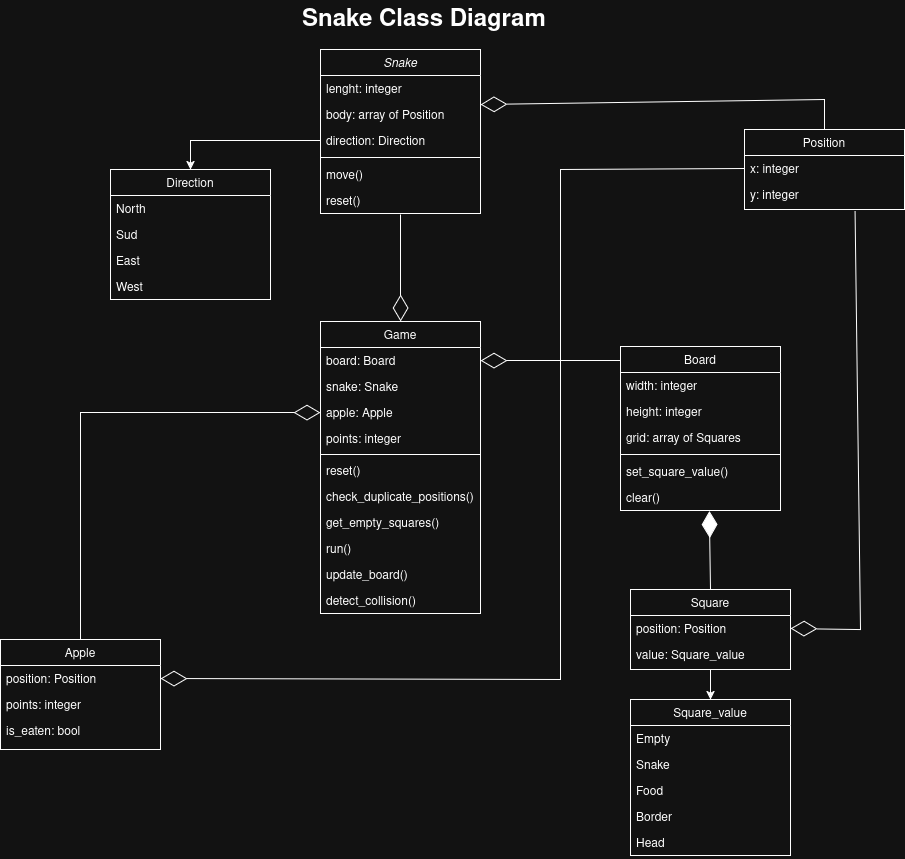

The diagram above was exported from draw.io. Its source (the exported page's mxGraphModel, read from the mxfile embedded in the PNG):
<mxGraphModel dx="2617" dy="2135" grid="1" gridSize="10" guides="1" tooltips="1" connect="1" arrows="1" fold="1" page="1" pageScale="1" pageWidth="827" pageHeight="1169" math="0" shadow="0">
  <root>
    <mxCell id="WIyWlLk6GJQsqaUBKTNV-0" />
    <mxCell id="WIyWlLk6GJQsqaUBKTNV-1" parent="WIyWlLk6GJQsqaUBKTNV-0" />
    <mxCell id="zkfFHV4jXpPFQw0GAbJ--0" value="Snake" style="swimlane;fontStyle=2;align=center;verticalAlign=top;childLayout=stackLayout;horizontal=1;startSize=26;horizontalStack=0;resizeParent=1;resizeLast=0;collapsible=1;marginBottom=0;rounded=0;shadow=0;strokeWidth=1;" parent="WIyWlLk6GJQsqaUBKTNV-1" vertex="1">
      <mxGeometry x="-90" y="-290" width="160" height="164" as="geometry">
        <mxRectangle x="230" y="140" width="160" height="26" as="alternateBounds" />
      </mxGeometry>
    </mxCell>
    <mxCell id="zkfFHV4jXpPFQw0GAbJ--1" value="lenght: integer" style="text;align=left;verticalAlign=top;spacingLeft=4;spacingRight=4;overflow=hidden;rotatable=0;points=[[0,0.5],[1,0.5]];portConstraint=eastwest;" parent="zkfFHV4jXpPFQw0GAbJ--0" vertex="1">
      <mxGeometry y="26" width="160" height="26" as="geometry" />
    </mxCell>
    <mxCell id="zkfFHV4jXpPFQw0GAbJ--2" value="body: array of Position" style="text;align=left;verticalAlign=top;spacingLeft=4;spacingRight=4;overflow=hidden;rotatable=0;points=[[0,0.5],[1,0.5]];portConstraint=eastwest;rounded=0;shadow=0;html=0;" parent="zkfFHV4jXpPFQw0GAbJ--0" vertex="1">
      <mxGeometry y="52" width="160" height="26" as="geometry" />
    </mxCell>
    <mxCell id="zkfFHV4jXpPFQw0GAbJ--3" value="direction: Direction" style="text;align=left;verticalAlign=top;spacingLeft=4;spacingRight=4;overflow=hidden;rotatable=0;points=[[0,0.5],[1,0.5]];portConstraint=eastwest;rounded=0;shadow=0;html=0;" parent="zkfFHV4jXpPFQw0GAbJ--0" vertex="1">
      <mxGeometry y="78" width="160" height="26" as="geometry" />
    </mxCell>
    <mxCell id="zkfFHV4jXpPFQw0GAbJ--4" value="" style="line;html=1;strokeWidth=1;align=left;verticalAlign=middle;spacingTop=-1;spacingLeft=3;spacingRight=3;rotatable=0;labelPosition=right;points=[];portConstraint=eastwest;" parent="zkfFHV4jXpPFQw0GAbJ--0" vertex="1">
      <mxGeometry y="104" width="160" height="8" as="geometry" />
    </mxCell>
    <mxCell id="RHxETs1-dTUiIPdUyP0p-41" value="move()" style="text;align=left;verticalAlign=top;spacingLeft=4;spacingRight=4;overflow=hidden;rotatable=0;points=[[0,0.5],[1,0.5]];portConstraint=eastwest;rounded=0;shadow=0;html=0;" parent="zkfFHV4jXpPFQw0GAbJ--0" vertex="1">
      <mxGeometry y="112" width="160" height="26" as="geometry" />
    </mxCell>
    <mxCell id="RHxETs1-dTUiIPdUyP0p-42" value="reset()" style="text;align=left;verticalAlign=top;spacingLeft=4;spacingRight=4;overflow=hidden;rotatable=0;points=[[0,0.5],[1,0.5]];portConstraint=eastwest;rounded=0;shadow=0;html=0;" parent="zkfFHV4jXpPFQw0GAbJ--0" vertex="1">
      <mxGeometry y="138" width="160" height="26" as="geometry" />
    </mxCell>
    <mxCell id="zkfFHV4jXpPFQw0GAbJ--6" value="Apple" style="swimlane;fontStyle=0;align=center;verticalAlign=top;childLayout=stackLayout;horizontal=1;startSize=26;horizontalStack=0;resizeParent=1;resizeLast=0;collapsible=1;marginBottom=0;rounded=0;shadow=0;strokeWidth=1;" parent="WIyWlLk6GJQsqaUBKTNV-1" vertex="1">
      <mxGeometry x="-410" y="300" width="160" height="110" as="geometry">
        <mxRectangle x="130" y="380" width="160" height="26" as="alternateBounds" />
      </mxGeometry>
    </mxCell>
    <mxCell id="zkfFHV4jXpPFQw0GAbJ--7" value="position: Position" style="text;align=left;verticalAlign=top;spacingLeft=4;spacingRight=4;overflow=hidden;rotatable=0;points=[[0,0.5],[1,0.5]];portConstraint=eastwest;" parent="zkfFHV4jXpPFQw0GAbJ--6" vertex="1">
      <mxGeometry y="26" width="160" height="26" as="geometry" />
    </mxCell>
    <mxCell id="zkfFHV4jXpPFQw0GAbJ--8" value="points: integer" style="text;align=left;verticalAlign=top;spacingLeft=4;spacingRight=4;overflow=hidden;rotatable=0;points=[[0,0.5],[1,0.5]];portConstraint=eastwest;rounded=0;shadow=0;html=0;" parent="zkfFHV4jXpPFQw0GAbJ--6" vertex="1">
      <mxGeometry y="52" width="160" height="26" as="geometry" />
    </mxCell>
    <mxCell id="RHxETs1-dTUiIPdUyP0p-45" value="is_eaten: bool" style="text;align=left;verticalAlign=top;spacingLeft=4;spacingRight=4;overflow=hidden;rotatable=0;points=[[0,0.5],[1,0.5]];portConstraint=eastwest;rounded=0;shadow=0;html=0;" parent="zkfFHV4jXpPFQw0GAbJ--6" vertex="1">
      <mxGeometry y="78" width="160" height="26" as="geometry" />
    </mxCell>
    <mxCell id="zkfFHV4jXpPFQw0GAbJ--13" value="Game" style="swimlane;fontStyle=0;align=center;verticalAlign=top;childLayout=stackLayout;horizontal=1;startSize=26;horizontalStack=0;resizeParent=1;resizeLast=0;collapsible=1;marginBottom=0;rounded=0;shadow=0;strokeWidth=1;" parent="WIyWlLk6GJQsqaUBKTNV-1" vertex="1">
      <mxGeometry x="-90" y="-18" width="160" height="292" as="geometry">
        <mxRectangle x="340" y="380" width="170" height="26" as="alternateBounds" />
      </mxGeometry>
    </mxCell>
    <mxCell id="zkfFHV4jXpPFQw0GAbJ--14" value="board: Board" style="text;align=left;verticalAlign=top;spacingLeft=4;spacingRight=4;overflow=hidden;rotatable=0;points=[[0,0.5],[1,0.5]];portConstraint=eastwest;" parent="zkfFHV4jXpPFQw0GAbJ--13" vertex="1">
      <mxGeometry y="26" width="160" height="26" as="geometry" />
    </mxCell>
    <mxCell id="RHxETs1-dTUiIPdUyP0p-8" value="snake: Snake" style="text;align=left;verticalAlign=top;spacingLeft=4;spacingRight=4;overflow=hidden;rotatable=0;points=[[0,0.5],[1,0.5]];portConstraint=eastwest;" parent="zkfFHV4jXpPFQw0GAbJ--13" vertex="1">
      <mxGeometry y="52" width="160" height="26" as="geometry" />
    </mxCell>
    <mxCell id="RHxETs1-dTUiIPdUyP0p-9" value="apple: Apple" style="text;align=left;verticalAlign=top;spacingLeft=4;spacingRight=4;overflow=hidden;rotatable=0;points=[[0,0.5],[1,0.5]];portConstraint=eastwest;" parent="zkfFHV4jXpPFQw0GAbJ--13" vertex="1">
      <mxGeometry y="78" width="160" height="26" as="geometry" />
    </mxCell>
    <mxCell id="RHxETs1-dTUiIPdUyP0p-49" value="points: integer" style="text;align=left;verticalAlign=top;spacingLeft=4;spacingRight=4;overflow=hidden;rotatable=0;points=[[0,0.5],[1,0.5]];portConstraint=eastwest;rounded=0;shadow=0;html=0;" parent="zkfFHV4jXpPFQw0GAbJ--13" vertex="1">
      <mxGeometry y="104" width="160" height="26" as="geometry" />
    </mxCell>
    <mxCell id="zkfFHV4jXpPFQw0GAbJ--15" value="" style="line;html=1;strokeWidth=1;align=left;verticalAlign=middle;spacingTop=-1;spacingLeft=3;spacingRight=3;rotatable=0;labelPosition=right;points=[];portConstraint=eastwest;" parent="zkfFHV4jXpPFQw0GAbJ--13" vertex="1">
      <mxGeometry y="130" width="160" height="6" as="geometry" />
    </mxCell>
    <mxCell id="s5BPj0L6gYsijWhyL1wP-0" value="reset()" style="text;align=left;verticalAlign=top;spacingLeft=4;spacingRight=4;overflow=hidden;rotatable=0;points=[[0,0.5],[1,0.5]];portConstraint=eastwest;rounded=0;shadow=0;html=0;" vertex="1" parent="zkfFHV4jXpPFQw0GAbJ--13">
      <mxGeometry y="136" width="160" height="26" as="geometry" />
    </mxCell>
    <mxCell id="s5BPj0L6gYsijWhyL1wP-1" value="check_duplicate_positions()" style="text;align=left;verticalAlign=top;spacingLeft=4;spacingRight=4;overflow=hidden;rotatable=0;points=[[0,0.5],[1,0.5]];portConstraint=eastwest;rounded=0;shadow=0;html=0;" vertex="1" parent="zkfFHV4jXpPFQw0GAbJ--13">
      <mxGeometry y="162" width="160" height="26" as="geometry" />
    </mxCell>
    <mxCell id="s5BPj0L6gYsijWhyL1wP-2" value="get_empty_squares()" style="text;align=left;verticalAlign=top;spacingLeft=4;spacingRight=4;overflow=hidden;rotatable=0;points=[[0,0.5],[1,0.5]];portConstraint=eastwest;rounded=0;shadow=0;html=0;" vertex="1" parent="zkfFHV4jXpPFQw0GAbJ--13">
      <mxGeometry y="188" width="160" height="26" as="geometry" />
    </mxCell>
    <mxCell id="RHxETs1-dTUiIPdUyP0p-32" value="run()" style="text;align=left;verticalAlign=top;spacingLeft=4;spacingRight=4;overflow=hidden;rotatable=0;points=[[0,0.5],[1,0.5]];portConstraint=eastwest;" parent="zkfFHV4jXpPFQw0GAbJ--13" vertex="1">
      <mxGeometry y="214" width="160" height="26" as="geometry" />
    </mxCell>
    <mxCell id="s5BPj0L6gYsijWhyL1wP-3" value="update_board()" style="text;align=left;verticalAlign=top;spacingLeft=4;spacingRight=4;overflow=hidden;rotatable=0;points=[[0,0.5],[1,0.5]];portConstraint=eastwest;rounded=0;shadow=0;html=0;" vertex="1" parent="zkfFHV4jXpPFQw0GAbJ--13">
      <mxGeometry y="240" width="160" height="26" as="geometry" />
    </mxCell>
    <mxCell id="RHxETs1-dTUiIPdUyP0p-48" value="detect_collision()" style="text;align=left;verticalAlign=top;spacingLeft=4;spacingRight=4;overflow=hidden;rotatable=0;points=[[0,0.5],[1,0.5]];portConstraint=eastwest;rounded=0;shadow=0;html=0;" parent="zkfFHV4jXpPFQw0GAbJ--13" vertex="1">
      <mxGeometry y="266" width="160" height="26" as="geometry" />
    </mxCell>
    <mxCell id="zkfFHV4jXpPFQw0GAbJ--17" value="Board" style="swimlane;fontStyle=0;align=center;verticalAlign=top;childLayout=stackLayout;horizontal=1;startSize=26;horizontalStack=0;resizeParent=1;resizeLast=0;collapsible=1;marginBottom=0;rounded=0;shadow=0;strokeWidth=1;" parent="WIyWlLk6GJQsqaUBKTNV-1" vertex="1">
      <mxGeometry x="210" y="7" width="160" height="164" as="geometry">
        <mxRectangle x="550" y="140" width="160" height="26" as="alternateBounds" />
      </mxGeometry>
    </mxCell>
    <mxCell id="zkfFHV4jXpPFQw0GAbJ--18" value="width: integer" style="text;align=left;verticalAlign=top;spacingLeft=4;spacingRight=4;overflow=hidden;rotatable=0;points=[[0,0.5],[1,0.5]];portConstraint=eastwest;" parent="zkfFHV4jXpPFQw0GAbJ--17" vertex="1">
      <mxGeometry y="26" width="160" height="26" as="geometry" />
    </mxCell>
    <mxCell id="zkfFHV4jXpPFQw0GAbJ--19" value="height: integer" style="text;align=left;verticalAlign=top;spacingLeft=4;spacingRight=4;overflow=hidden;rotatable=0;points=[[0,0.5],[1,0.5]];portConstraint=eastwest;rounded=0;shadow=0;html=0;" parent="zkfFHV4jXpPFQw0GAbJ--17" vertex="1">
      <mxGeometry y="52" width="160" height="26" as="geometry" />
    </mxCell>
    <mxCell id="zkfFHV4jXpPFQw0GAbJ--20" value="grid: array of Squares" style="text;align=left;verticalAlign=top;spacingLeft=4;spacingRight=4;overflow=hidden;rotatable=0;points=[[0,0.5],[1,0.5]];portConstraint=eastwest;rounded=0;shadow=0;html=0;" parent="zkfFHV4jXpPFQw0GAbJ--17" vertex="1">
      <mxGeometry y="78" width="160" height="26" as="geometry" />
    </mxCell>
    <mxCell id="zkfFHV4jXpPFQw0GAbJ--23" value="" style="line;html=1;strokeWidth=1;align=left;verticalAlign=middle;spacingTop=-1;spacingLeft=3;spacingRight=3;rotatable=0;labelPosition=right;points=[];portConstraint=eastwest;" parent="zkfFHV4jXpPFQw0GAbJ--17" vertex="1">
      <mxGeometry y="104" width="160" height="8" as="geometry" />
    </mxCell>
    <mxCell id="RHxETs1-dTUiIPdUyP0p-47" value="set_square_value()" style="text;align=left;verticalAlign=top;spacingLeft=4;spacingRight=4;overflow=hidden;rotatable=0;points=[[0,0.5],[1,0.5]];portConstraint=eastwest;rounded=0;shadow=0;html=0;" parent="zkfFHV4jXpPFQw0GAbJ--17" vertex="1">
      <mxGeometry y="112" width="160" height="26" as="geometry" />
    </mxCell>
    <mxCell id="s5BPj0L6gYsijWhyL1wP-4" value="clear()" style="text;align=left;verticalAlign=top;spacingLeft=4;spacingRight=4;overflow=hidden;rotatable=0;points=[[0,0.5],[1,0.5]];portConstraint=eastwest;rounded=0;shadow=0;html=0;" vertex="1" parent="zkfFHV4jXpPFQw0GAbJ--17">
      <mxGeometry y="138" width="160" height="26" as="geometry" />
    </mxCell>
    <mxCell id="RHxETs1-dTUiIPdUyP0p-0" value="Position" style="swimlane;fontStyle=0;align=center;verticalAlign=top;childLayout=stackLayout;horizontal=1;startSize=26;horizontalStack=0;resizeParent=1;resizeLast=0;collapsible=1;marginBottom=0;rounded=0;shadow=0;strokeWidth=1;" parent="WIyWlLk6GJQsqaUBKTNV-1" vertex="1">
      <mxGeometry x="334" y="-210" width="160" height="80" as="geometry">
        <mxRectangle x="130" y="380" width="160" height="26" as="alternateBounds" />
      </mxGeometry>
    </mxCell>
    <mxCell id="RHxETs1-dTUiIPdUyP0p-1" value="x: integer" style="text;align=left;verticalAlign=top;spacingLeft=4;spacingRight=4;overflow=hidden;rotatable=0;points=[[0,0.5],[1,0.5]];portConstraint=eastwest;" parent="RHxETs1-dTUiIPdUyP0p-0" vertex="1">
      <mxGeometry y="26" width="160" height="26" as="geometry" />
    </mxCell>
    <mxCell id="RHxETs1-dTUiIPdUyP0p-2" value="y: integer" style="text;align=left;verticalAlign=top;spacingLeft=4;spacingRight=4;overflow=hidden;rotatable=0;points=[[0,0.5],[1,0.5]];portConstraint=eastwest;rounded=0;shadow=0;html=0;" parent="RHxETs1-dTUiIPdUyP0p-0" vertex="1">
      <mxGeometry y="52" width="160" height="26" as="geometry" />
    </mxCell>
    <mxCell id="RHxETs1-dTUiIPdUyP0p-26" style="edgeStyle=orthogonalEdgeStyle;rounded=0;orthogonalLoop=1;jettySize=auto;html=1;exitX=0.5;exitY=1;exitDx=0;exitDy=0;entryX=0.5;entryY=0;entryDx=0;entryDy=0;" parent="WIyWlLk6GJQsqaUBKTNV-1" source="RHxETs1-dTUiIPdUyP0p-10" target="RHxETs1-dTUiIPdUyP0p-15" edge="1">
      <mxGeometry relative="1" as="geometry" />
    </mxCell>
    <mxCell id="RHxETs1-dTUiIPdUyP0p-10" value="Square" style="swimlane;fontStyle=0;align=center;verticalAlign=top;childLayout=stackLayout;horizontal=1;startSize=26;horizontalStack=0;resizeParent=1;resizeLast=0;collapsible=1;marginBottom=0;rounded=0;shadow=0;strokeWidth=1;" parent="WIyWlLk6GJQsqaUBKTNV-1" vertex="1">
      <mxGeometry x="220" y="250" width="160" height="80" as="geometry">
        <mxRectangle x="130" y="380" width="160" height="26" as="alternateBounds" />
      </mxGeometry>
    </mxCell>
    <mxCell id="RHxETs1-dTUiIPdUyP0p-11" value="position: Position" style="text;align=left;verticalAlign=top;spacingLeft=4;spacingRight=4;overflow=hidden;rotatable=0;points=[[0,0.5],[1,0.5]];portConstraint=eastwest;" parent="RHxETs1-dTUiIPdUyP0p-10" vertex="1">
      <mxGeometry y="26" width="160" height="26" as="geometry" />
    </mxCell>
    <mxCell id="RHxETs1-dTUiIPdUyP0p-12" value="value: Square_value" style="text;align=left;verticalAlign=top;spacingLeft=4;spacingRight=4;overflow=hidden;rotatable=0;points=[[0,0.5],[1,0.5]];portConstraint=eastwest;rounded=0;shadow=0;html=0;" parent="RHxETs1-dTUiIPdUyP0p-10" vertex="1">
      <mxGeometry y="52" width="160" height="26" as="geometry" />
    </mxCell>
    <mxCell id="RHxETs1-dTUiIPdUyP0p-15" value="Square_value" style="swimlane;fontStyle=0;align=center;verticalAlign=top;childLayout=stackLayout;horizontal=1;startSize=26;horizontalStack=0;resizeParent=1;resizeLast=0;collapsible=1;marginBottom=0;rounded=0;shadow=0;strokeWidth=1;" parent="WIyWlLk6GJQsqaUBKTNV-1" vertex="1">
      <mxGeometry x="220" y="360" width="160" height="156" as="geometry">
        <mxRectangle x="130" y="380" width="160" height="26" as="alternateBounds" />
      </mxGeometry>
    </mxCell>
    <mxCell id="RHxETs1-dTUiIPdUyP0p-16" value="Empty" style="text;align=left;verticalAlign=top;spacingLeft=4;spacingRight=4;overflow=hidden;rotatable=0;points=[[0,0.5],[1,0.5]];portConstraint=eastwest;" parent="RHxETs1-dTUiIPdUyP0p-15" vertex="1">
      <mxGeometry y="26" width="160" height="26" as="geometry" />
    </mxCell>
    <mxCell id="RHxETs1-dTUiIPdUyP0p-21" value="Snake" style="text;align=left;verticalAlign=top;spacingLeft=4;spacingRight=4;overflow=hidden;rotatable=0;points=[[0,0.5],[1,0.5]];portConstraint=eastwest;rounded=0;shadow=0;html=0;" parent="RHxETs1-dTUiIPdUyP0p-15" vertex="1">
      <mxGeometry y="52" width="160" height="26" as="geometry" />
    </mxCell>
    <mxCell id="RHxETs1-dTUiIPdUyP0p-17" value="Food" style="text;align=left;verticalAlign=top;spacingLeft=4;spacingRight=4;overflow=hidden;rotatable=0;points=[[0,0.5],[1,0.5]];portConstraint=eastwest;rounded=0;shadow=0;html=0;" parent="RHxETs1-dTUiIPdUyP0p-15" vertex="1">
      <mxGeometry y="78" width="160" height="26" as="geometry" />
    </mxCell>
    <mxCell id="s5BPj0L6gYsijWhyL1wP-5" value="Border" style="text;align=left;verticalAlign=top;spacingLeft=4;spacingRight=4;overflow=hidden;rotatable=0;points=[[0,0.5],[1,0.5]];portConstraint=eastwest;rounded=0;shadow=0;html=0;" vertex="1" parent="RHxETs1-dTUiIPdUyP0p-15">
      <mxGeometry y="104" width="160" height="26" as="geometry" />
    </mxCell>
    <mxCell id="s5BPj0L6gYsijWhyL1wP-6" value="Head" style="text;align=left;verticalAlign=top;spacingLeft=4;spacingRight=4;overflow=hidden;rotatable=0;points=[[0,0.5],[1,0.5]];portConstraint=eastwest;rounded=0;shadow=0;html=0;" vertex="1" parent="RHxETs1-dTUiIPdUyP0p-15">
      <mxGeometry y="130" width="160" height="26" as="geometry" />
    </mxCell>
    <mxCell id="RHxETs1-dTUiIPdUyP0p-33" value="Direction" style="swimlane;fontStyle=0;align=center;verticalAlign=top;childLayout=stackLayout;horizontal=1;startSize=26;horizontalStack=0;resizeParent=1;resizeLast=0;collapsible=1;marginBottom=0;rounded=0;shadow=0;strokeWidth=1;" parent="WIyWlLk6GJQsqaUBKTNV-1" vertex="1">
      <mxGeometry x="-300" y="-170" width="160" height="130" as="geometry">
        <mxRectangle x="50" y="270" width="160" height="26" as="alternateBounds" />
      </mxGeometry>
    </mxCell>
    <mxCell id="RHxETs1-dTUiIPdUyP0p-34" value="North" style="text;align=left;verticalAlign=top;spacingLeft=4;spacingRight=4;overflow=hidden;rotatable=0;points=[[0,0.5],[1,0.5]];portConstraint=eastwest;" parent="RHxETs1-dTUiIPdUyP0p-33" vertex="1">
      <mxGeometry y="26" width="160" height="26" as="geometry" />
    </mxCell>
    <mxCell id="RHxETs1-dTUiIPdUyP0p-35" value="Sud" style="text;align=left;verticalAlign=top;spacingLeft=4;spacingRight=4;overflow=hidden;rotatable=0;points=[[0,0.5],[1,0.5]];portConstraint=eastwest;rounded=0;shadow=0;html=0;" parent="RHxETs1-dTUiIPdUyP0p-33" vertex="1">
      <mxGeometry y="52" width="160" height="26" as="geometry" />
    </mxCell>
    <mxCell id="RHxETs1-dTUiIPdUyP0p-36" value="East" style="text;align=left;verticalAlign=top;spacingLeft=4;spacingRight=4;overflow=hidden;rotatable=0;points=[[0,0.5],[1,0.5]];portConstraint=eastwest;rounded=0;shadow=0;html=0;" parent="RHxETs1-dTUiIPdUyP0p-33" vertex="1">
      <mxGeometry y="78" width="160" height="26" as="geometry" />
    </mxCell>
    <mxCell id="RHxETs1-dTUiIPdUyP0p-37" value="West" style="text;align=left;verticalAlign=top;spacingLeft=4;spacingRight=4;overflow=hidden;rotatable=0;points=[[0,0.5],[1,0.5]];portConstraint=eastwest;rounded=0;shadow=0;html=0;" parent="RHxETs1-dTUiIPdUyP0p-33" vertex="1">
      <mxGeometry y="104" width="160" height="26" as="geometry" />
    </mxCell>
    <mxCell id="RHxETs1-dTUiIPdUyP0p-39" style="edgeStyle=orthogonalEdgeStyle;rounded=0;orthogonalLoop=1;jettySize=auto;html=1;exitX=0;exitY=0.5;exitDx=0;exitDy=0;entryX=0.5;entryY=0;entryDx=0;entryDy=0;" parent="WIyWlLk6GJQsqaUBKTNV-1" source="zkfFHV4jXpPFQw0GAbJ--3" target="RHxETs1-dTUiIPdUyP0p-33" edge="1">
      <mxGeometry relative="1" as="geometry" />
    </mxCell>
    <mxCell id="RHxETs1-dTUiIPdUyP0p-52" value="&lt;h1 style=&quot;margin-top: 0px;&quot;&gt;Snake Class Diagram&lt;br&gt;&lt;/h1&gt;" style="text;html=1;whiteSpace=wrap;overflow=hidden;rounded=0;" parent="WIyWlLk6GJQsqaUBKTNV-1" vertex="1">
      <mxGeometry x="-110" y="-340" width="266" height="40" as="geometry" />
    </mxCell>
    <mxCell id="RHxETs1-dTUiIPdUyP0p-58" value="" style="endArrow=diamondThin;endFill=1;endSize=24;html=1;rounded=0;entryX=0.555;entryY=1.015;entryDx=0;entryDy=0;entryPerimeter=0;exitX=0.5;exitY=0;exitDx=0;exitDy=0;" parent="WIyWlLk6GJQsqaUBKTNV-1" source="RHxETs1-dTUiIPdUyP0p-10" target="s5BPj0L6gYsijWhyL1wP-4" edge="1">
      <mxGeometry width="160" relative="1" as="geometry">
        <mxPoint x="309" y="170" as="sourcePoint" />
        <mxPoint x="70" y="170" as="targetPoint" />
      </mxGeometry>
    </mxCell>
    <mxCell id="RHxETs1-dTUiIPdUyP0p-59" value="" style="endArrow=diamondThin;endFill=0;endSize=24;html=1;rounded=0;entryX=1;entryY=0.5;entryDx=0;entryDy=0;" parent="WIyWlLk6GJQsqaUBKTNV-1" target="zkfFHV4jXpPFQw0GAbJ--14" edge="1">
      <mxGeometry width="160" relative="1" as="geometry">
        <mxPoint x="210" y="21" as="sourcePoint" />
        <mxPoint x="120" y="60" as="targetPoint" />
      </mxGeometry>
    </mxCell>
    <mxCell id="RHxETs1-dTUiIPdUyP0p-60" value="" style="endArrow=diamondThin;endFill=0;endSize=24;html=1;rounded=0;entryX=0;entryY=0.5;entryDx=0;entryDy=0;exitX=0.5;exitY=0;exitDx=0;exitDy=0;" parent="WIyWlLk6GJQsqaUBKTNV-1" source="zkfFHV4jXpPFQw0GAbJ--6" target="RHxETs1-dTUiIPdUyP0p-9" edge="1">
      <mxGeometry width="160" relative="1" as="geometry">
        <mxPoint x="-260" y="73" as="sourcePoint" />
        <mxPoint x="-100" y="70" as="targetPoint" />
        <Array as="points">
          <mxPoint x="-330" y="73" />
        </Array>
      </mxGeometry>
    </mxCell>
    <mxCell id="RHxETs1-dTUiIPdUyP0p-63" value="" style="endArrow=diamondThin;endFill=0;endSize=24;html=1;rounded=0;entryX=0.5;entryY=0;entryDx=0;entryDy=0;" parent="WIyWlLk6GJQsqaUBKTNV-1" target="zkfFHV4jXpPFQw0GAbJ--13" edge="1">
      <mxGeometry width="160" relative="1" as="geometry">
        <mxPoint x="-10" y="-125" as="sourcePoint" />
        <mxPoint x="-1" y="-18" as="targetPoint" />
      </mxGeometry>
    </mxCell>
    <mxCell id="RHxETs1-dTUiIPdUyP0p-64" value="" style="endArrow=diamondThin;endFill=0;endSize=24;html=1;rounded=0;entryX=1;entryY=0.5;entryDx=0;entryDy=0;exitX=0.691;exitY=1.122;exitDx=0;exitDy=0;exitPerimeter=0;" parent="WIyWlLk6GJQsqaUBKTNV-1" source="RHxETs1-dTUiIPdUyP0p-2" target="RHxETs1-dTUiIPdUyP0p-11" edge="1">
      <mxGeometry width="160" relative="1" as="geometry">
        <mxPoint x="420" y="340" as="sourcePoint" />
        <mxPoint x="420" y="210" as="targetPoint" />
        <Array as="points">
          <mxPoint x="450" y="290" />
        </Array>
      </mxGeometry>
    </mxCell>
    <mxCell id="RHxETs1-dTUiIPdUyP0p-66" value="" style="endArrow=diamondThin;endFill=0;endSize=24;html=1;rounded=0;entryX=1;entryY=0.5;entryDx=0;entryDy=0;exitX=0.5;exitY=0;exitDx=0;exitDy=0;" parent="WIyWlLk6GJQsqaUBKTNV-1" source="RHxETs1-dTUiIPdUyP0p-0" edge="1">
      <mxGeometry width="160" relative="1" as="geometry">
        <mxPoint x="414" y="-220" as="sourcePoint" />
        <mxPoint x="70.00000000000023" y="-235" as="targetPoint" />
        <Array as="points">
          <mxPoint x="414" y="-240" />
        </Array>
      </mxGeometry>
    </mxCell>
    <mxCell id="RHxETs1-dTUiIPdUyP0p-67" value="" style="endArrow=diamondThin;endFill=0;endSize=24;html=1;rounded=0;entryX=1;entryY=0.5;entryDx=0;entryDy=0;exitX=0;exitY=0.5;exitDx=0;exitDy=0;" parent="WIyWlLk6GJQsqaUBKTNV-1" source="RHxETs1-dTUiIPdUyP0p-1" target="zkfFHV4jXpPFQw0GAbJ--7" edge="1">
      <mxGeometry width="160" relative="1" as="geometry">
        <mxPoint x="100" y="249" as="sourcePoint" />
        <mxPoint x="110" y="100" as="targetPoint" />
        <Array as="points">
          <mxPoint x="150" y="-170" />
          <mxPoint x="150" y="340" />
        </Array>
      </mxGeometry>
    </mxCell>
  </root>
</mxGraphModel>